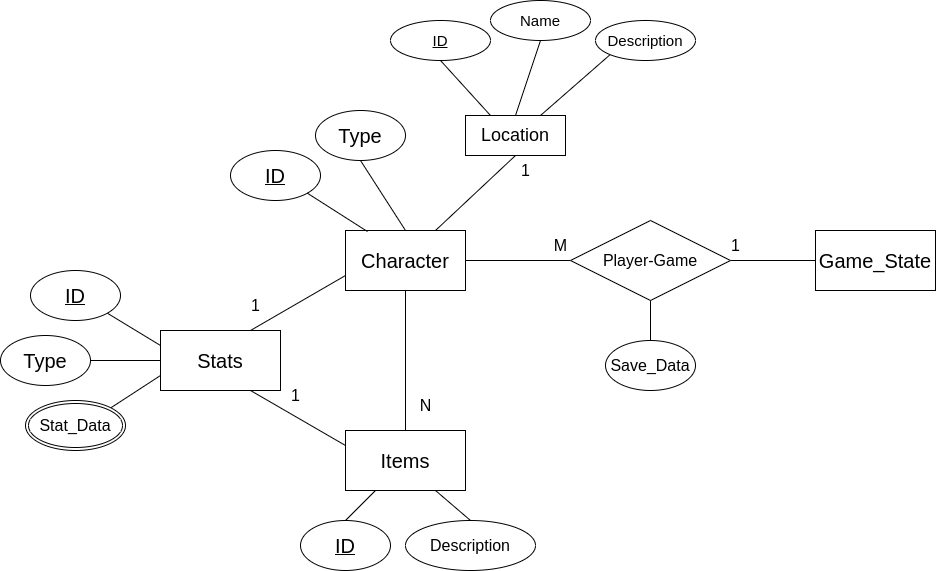

The diagram above was exported from draw.io. Its source (the exported page's mxGraphModel, read from the mxfile embedded in the PNG):
<mxGraphModel dx="2284" dy="1784" grid="1" gridSize="10" guides="1" tooltips="1" connect="1" arrows="1" fold="1" page="1" pageScale="1" pageWidth="850" pageHeight="1100" math="0" shadow="0" extFonts="Permanent Marker^https://fonts.googleapis.com/css?family=Permanent+Marker">
  <root>
    <mxCell id="0" />
    <mxCell id="1" parent="0" />
    <mxCell id="4TaMPJGbc78zUhGjmvhV-52" style="edgeStyle=none;rounded=0;orthogonalLoop=1;jettySize=auto;html=1;exitX=0;exitY=0.75;exitDx=0;exitDy=0;entryX=0.75;entryY=0;entryDx=0;entryDy=0;strokeColor=default;align=center;verticalAlign=middle;fontFamily=Helvetica;fontSize=11;fontColor=default;labelBackgroundColor=default;endArrow=none;endFill=0;" edge="1" parent="1" source="4TaMPJGbc78zUhGjmvhV-1" target="4TaMPJGbc78zUhGjmvhV-25">
      <mxGeometry relative="1" as="geometry" />
    </mxCell>
    <mxCell id="4TaMPJGbc78zUhGjmvhV-1" value="&lt;font style=&quot;font-size: 20px;&quot;&gt;Character&lt;/font&gt;" style="rounded=0;whiteSpace=wrap;html=1;" vertex="1" parent="1">
      <mxGeometry x="235" y="170" width="120" height="60" as="geometry" />
    </mxCell>
    <mxCell id="4TaMPJGbc78zUhGjmvhV-3" value="&lt;font style=&quot;font-size: 20px;&quot;&gt;Items&lt;/font&gt;" style="rounded=0;whiteSpace=wrap;html=1;" vertex="1" parent="1">
      <mxGeometry x="235" y="370" width="120" height="60" as="geometry" />
    </mxCell>
    <mxCell id="4TaMPJGbc78zUhGjmvhV-4" value="&lt;font style=&quot;font-size: 20px;&quot;&gt;Game_State&lt;/font&gt;" style="rounded=0;whiteSpace=wrap;html=1;" vertex="1" parent="1">
      <mxGeometry x="705" y="170" width="120" height="60" as="geometry" />
    </mxCell>
    <mxCell id="4TaMPJGbc78zUhGjmvhV-7" value="&lt;font style=&quot;font-size: 20px;&quot;&gt;ID&lt;/font&gt;" style="ellipse;whiteSpace=wrap;html=1;fontStyle=4" vertex="1" parent="1">
      <mxGeometry x="120" y="90" width="90" height="50" as="geometry" />
    </mxCell>
    <mxCell id="4TaMPJGbc78zUhGjmvhV-8" value="&lt;font style=&quot;font-size: 20px;&quot;&gt;Type&lt;/font&gt;" style="ellipse;whiteSpace=wrap;html=1;" vertex="1" parent="1">
      <mxGeometry x="205" y="50" width="90" height="50" as="geometry" />
    </mxCell>
    <mxCell id="4TaMPJGbc78zUhGjmvhV-10" value="" style="endArrow=none;html=1;rounded=0;exitX=0.75;exitY=0;exitDx=0;exitDy=0;entryX=0.5;entryY=1;entryDx=0;entryDy=0;" edge="1" parent="1" source="4TaMPJGbc78zUhGjmvhV-1" target="4TaMPJGbc78zUhGjmvhV-38">
      <mxGeometry width="50" height="50" relative="1" as="geometry">
        <mxPoint x="265" y="400" as="sourcePoint" />
        <mxPoint x="410" y="120" as="targetPoint" />
      </mxGeometry>
    </mxCell>
    <mxCell id="4TaMPJGbc78zUhGjmvhV-11" value="" style="endArrow=none;html=1;rounded=0;entryX=0.5;entryY=1;entryDx=0;entryDy=0;exitX=0.5;exitY=0;exitDx=0;exitDy=0;" edge="1" parent="1" source="4TaMPJGbc78zUhGjmvhV-1" target="4TaMPJGbc78zUhGjmvhV-8">
      <mxGeometry width="50" height="50" relative="1" as="geometry">
        <mxPoint x="265" y="400" as="sourcePoint" />
        <mxPoint x="315" y="350" as="targetPoint" />
      </mxGeometry>
    </mxCell>
    <mxCell id="4TaMPJGbc78zUhGjmvhV-12" value="" style="endArrow=none;html=1;rounded=0;entryX=1;entryY=1;entryDx=0;entryDy=0;exitX=0.183;exitY=0.017;exitDx=0;exitDy=0;exitPerimeter=0;" edge="1" parent="1" source="4TaMPJGbc78zUhGjmvhV-1" target="4TaMPJGbc78zUhGjmvhV-7">
      <mxGeometry width="50" height="50" relative="1" as="geometry">
        <mxPoint x="265" y="400" as="sourcePoint" />
        <mxPoint x="315" y="350" as="targetPoint" />
      </mxGeometry>
    </mxCell>
    <mxCell id="4TaMPJGbc78zUhGjmvhV-13" value="" style="endArrow=none;html=1;rounded=0;entryX=0.5;entryY=1;entryDx=0;entryDy=0;exitX=0.5;exitY=0;exitDx=0;exitDy=0;" edge="1" parent="1" source="4TaMPJGbc78zUhGjmvhV-3" target="4TaMPJGbc78zUhGjmvhV-1">
      <mxGeometry width="50" height="50" relative="1" as="geometry">
        <mxPoint x="265" y="400" as="sourcePoint" />
        <mxPoint x="315" y="350" as="targetPoint" />
      </mxGeometry>
    </mxCell>
    <mxCell id="4TaMPJGbc78zUhGjmvhV-14" value="&lt;font style=&quot;font-size: 20px;&quot;&gt;ID&lt;/font&gt;" style="ellipse;whiteSpace=wrap;html=1;fontStyle=4" vertex="1" parent="1">
      <mxGeometry x="190" y="460" width="90" height="50" as="geometry" />
    </mxCell>
    <mxCell id="4TaMPJGbc78zUhGjmvhV-16" value="&lt;font style=&quot;font-size: 16px;&quot;&gt;Description&lt;/font&gt;" style="ellipse;whiteSpace=wrap;html=1;" vertex="1" parent="1">
      <mxGeometry x="295" y="460" width="130" height="50" as="geometry" />
    </mxCell>
    <mxCell id="4TaMPJGbc78zUhGjmvhV-17" value="" style="endArrow=none;html=1;rounded=0;entryX=0.5;entryY=0;entryDx=0;entryDy=0;exitX=0.25;exitY=1;exitDx=0;exitDy=0;" edge="1" parent="1" source="4TaMPJGbc78zUhGjmvhV-3" target="4TaMPJGbc78zUhGjmvhV-14">
      <mxGeometry width="50" height="50" relative="1" as="geometry">
        <mxPoint x="270" y="420" as="sourcePoint" />
        <mxPoint x="260" y="420" as="targetPoint" />
      </mxGeometry>
    </mxCell>
    <mxCell id="4TaMPJGbc78zUhGjmvhV-19" value="" style="endArrow=none;html=1;rounded=0;entryX=0.75;entryY=1;entryDx=0;entryDy=0;exitX=0.5;exitY=0;exitDx=0;exitDy=0;" edge="1" parent="1" source="4TaMPJGbc78zUhGjmvhV-16" target="4TaMPJGbc78zUhGjmvhV-3">
      <mxGeometry width="50" height="50" relative="1" as="geometry">
        <mxPoint x="270" y="420" as="sourcePoint" />
        <mxPoint x="320" y="370" as="targetPoint" />
      </mxGeometry>
    </mxCell>
    <mxCell id="4TaMPJGbc78zUhGjmvhV-21" style="rounded=0;orthogonalLoop=1;jettySize=auto;html=1;exitX=0;exitY=0.5;exitDx=0;exitDy=0;endArrow=none;endFill=0;entryX=1;entryY=0.5;entryDx=0;entryDy=0;" edge="1" parent="1" source="4TaMPJGbc78zUhGjmvhV-20" target="4TaMPJGbc78zUhGjmvhV-1">
      <mxGeometry relative="1" as="geometry">
        <mxPoint x="380" y="230" as="targetPoint" />
      </mxGeometry>
    </mxCell>
    <mxCell id="4TaMPJGbc78zUhGjmvhV-22" style="rounded=0;orthogonalLoop=1;jettySize=auto;html=1;exitX=1;exitY=0.5;exitDx=0;exitDy=0;endArrow=none;endFill=0;entryX=0;entryY=0.5;entryDx=0;entryDy=0;" edge="1" parent="1" source="4TaMPJGbc78zUhGjmvhV-20" target="4TaMPJGbc78zUhGjmvhV-4">
      <mxGeometry relative="1" as="geometry">
        <mxPoint x="695" y="215" as="targetPoint" />
      </mxGeometry>
    </mxCell>
    <mxCell id="4TaMPJGbc78zUhGjmvhV-24" style="rounded=0;orthogonalLoop=1;jettySize=auto;html=1;exitX=0.5;exitY=1;exitDx=0;exitDy=0;endArrow=none;endFill=0;" edge="1" parent="1" source="4TaMPJGbc78zUhGjmvhV-20" target="4TaMPJGbc78zUhGjmvhV-23">
      <mxGeometry relative="1" as="geometry" />
    </mxCell>
    <mxCell id="4TaMPJGbc78zUhGjmvhV-20" value="&lt;font style=&quot;font-size: 16px;&quot;&gt;Player-Game&lt;/font&gt;" style="rhombus;whiteSpace=wrap;html=1;perimeterSpacing=0;strokeColor=default;" vertex="1" parent="1">
      <mxGeometry x="460" y="160" width="160" height="80" as="geometry" />
    </mxCell>
    <mxCell id="4TaMPJGbc78zUhGjmvhV-23" value="&lt;font style=&quot;font-size: 16px;&quot;&gt;Save_Data&lt;/font&gt;" style="ellipse;whiteSpace=wrap;html=1;" vertex="1" parent="1">
      <mxGeometry x="495" y="280" width="90" height="50" as="geometry" />
    </mxCell>
    <mxCell id="4TaMPJGbc78zUhGjmvhV-27" style="rounded=0;orthogonalLoop=1;jettySize=auto;html=1;exitX=0.75;exitY=1;exitDx=0;exitDy=0;entryX=0;entryY=0.25;entryDx=0;entryDy=0;endArrow=none;endFill=0;" edge="1" parent="1" source="4TaMPJGbc78zUhGjmvhV-25" target="4TaMPJGbc78zUhGjmvhV-3">
      <mxGeometry relative="1" as="geometry" />
    </mxCell>
    <mxCell id="4TaMPJGbc78zUhGjmvhV-32" style="rounded=0;orthogonalLoop=1;jettySize=auto;html=1;exitX=0;exitY=0.75;exitDx=0;exitDy=0;entryX=1;entryY=0;entryDx=0;entryDy=0;endArrow=none;endFill=0;" edge="1" parent="1" source="4TaMPJGbc78zUhGjmvhV-25" target="4TaMPJGbc78zUhGjmvhV-31">
      <mxGeometry relative="1" as="geometry" />
    </mxCell>
    <mxCell id="4TaMPJGbc78zUhGjmvhV-25" value="&lt;font style=&quot;font-size: 20px;&quot;&gt;Stats&lt;/font&gt;" style="rounded=0;whiteSpace=wrap;html=1;" vertex="1" parent="1">
      <mxGeometry x="50" y="270" width="120" height="60" as="geometry" />
    </mxCell>
    <mxCell id="4TaMPJGbc78zUhGjmvhV-34" style="edgeStyle=none;rounded=0;orthogonalLoop=1;jettySize=auto;html=1;exitX=1;exitY=1;exitDx=0;exitDy=0;entryX=0;entryY=0.25;entryDx=0;entryDy=0;strokeColor=default;align=center;verticalAlign=middle;fontFamily=Helvetica;fontSize=11;fontColor=default;labelBackgroundColor=default;endArrow=none;endFill=0;" edge="1" parent="1" source="4TaMPJGbc78zUhGjmvhV-28" target="4TaMPJGbc78zUhGjmvhV-25">
      <mxGeometry relative="1" as="geometry" />
    </mxCell>
    <mxCell id="4TaMPJGbc78zUhGjmvhV-28" value="&lt;font style=&quot;font-size: 20px;&quot;&gt;ID&lt;/font&gt;" style="ellipse;whiteSpace=wrap;html=1;fontStyle=4" vertex="1" parent="1">
      <mxGeometry x="-80" y="210" width="90" height="50" as="geometry" />
    </mxCell>
    <mxCell id="4TaMPJGbc78zUhGjmvhV-33" style="rounded=0;orthogonalLoop=1;jettySize=auto;html=1;exitX=1;exitY=0.5;exitDx=0;exitDy=0;entryX=0;entryY=0.5;entryDx=0;entryDy=0;endArrow=none;endFill=0;" edge="1" parent="1" source="4TaMPJGbc78zUhGjmvhV-29" target="4TaMPJGbc78zUhGjmvhV-25">
      <mxGeometry relative="1" as="geometry" />
    </mxCell>
    <mxCell id="4TaMPJGbc78zUhGjmvhV-29" value="&lt;font style=&quot;font-size: 20px;&quot;&gt;Type&lt;/font&gt;" style="ellipse;whiteSpace=wrap;html=1;" vertex="1" parent="1">
      <mxGeometry x="-110" y="275" width="90" height="50" as="geometry" />
    </mxCell>
    <mxCell id="4TaMPJGbc78zUhGjmvhV-31" value="&lt;span style=&quot;font-size: 16px;&quot;&gt;Stat_Data&lt;/span&gt;" style="ellipse;shape=doubleEllipse;margin=3;whiteSpace=wrap;html=1;align=center;" vertex="1" parent="1">
      <mxGeometry x="-85" y="340" width="100" height="50" as="geometry" />
    </mxCell>
    <mxCell id="4TaMPJGbc78zUhGjmvhV-42" style="edgeStyle=none;rounded=0;orthogonalLoop=1;jettySize=auto;html=1;exitX=0.25;exitY=0;exitDx=0;exitDy=0;entryX=0.5;entryY=1;entryDx=0;entryDy=0;strokeColor=default;align=center;verticalAlign=middle;fontFamily=Helvetica;fontSize=11;fontColor=default;labelBackgroundColor=default;endArrow=none;endFill=0;" edge="1" parent="1" source="4TaMPJGbc78zUhGjmvhV-38" target="4TaMPJGbc78zUhGjmvhV-40">
      <mxGeometry relative="1" as="geometry" />
    </mxCell>
    <mxCell id="4TaMPJGbc78zUhGjmvhV-43" style="edgeStyle=none;rounded=0;orthogonalLoop=1;jettySize=auto;html=1;exitX=0.5;exitY=0;exitDx=0;exitDy=0;entryX=0.5;entryY=1;entryDx=0;entryDy=0;strokeColor=default;align=center;verticalAlign=middle;fontFamily=Helvetica;fontSize=11;fontColor=default;labelBackgroundColor=default;endArrow=none;endFill=0;" edge="1" parent="1" source="4TaMPJGbc78zUhGjmvhV-38" target="4TaMPJGbc78zUhGjmvhV-41">
      <mxGeometry relative="1" as="geometry" />
    </mxCell>
    <mxCell id="4TaMPJGbc78zUhGjmvhV-45" style="edgeStyle=none;rounded=0;orthogonalLoop=1;jettySize=auto;html=1;exitX=0.75;exitY=0;exitDx=0;exitDy=0;entryX=0;entryY=1;entryDx=0;entryDy=0;strokeColor=default;align=center;verticalAlign=middle;fontFamily=Helvetica;fontSize=11;fontColor=default;labelBackgroundColor=default;endArrow=none;endFill=0;" edge="1" parent="1" source="4TaMPJGbc78zUhGjmvhV-38" target="4TaMPJGbc78zUhGjmvhV-44">
      <mxGeometry relative="1" as="geometry" />
    </mxCell>
    <mxCell id="4TaMPJGbc78zUhGjmvhV-38" value="&lt;font style=&quot;font-size: 18px;&quot;&gt;Location&lt;/font&gt;" style="whiteSpace=wrap;html=1;align=center;fontFamily=Helvetica;fontSize=11;fontColor=default;labelBackgroundColor=default;" vertex="1" parent="1">
      <mxGeometry x="355" y="55" width="100" height="40" as="geometry" />
    </mxCell>
    <mxCell id="4TaMPJGbc78zUhGjmvhV-40" value="&lt;font style=&quot;font-size: 15px;&quot;&gt;ID&lt;/font&gt;" style="ellipse;whiteSpace=wrap;html=1;align=center;fontStyle=4;fontFamily=Helvetica;fontSize=11;fontColor=default;labelBackgroundColor=default;" vertex="1" parent="1">
      <mxGeometry x="280" y="-40" width="100" height="40" as="geometry" />
    </mxCell>
    <mxCell id="4TaMPJGbc78zUhGjmvhV-41" value="&lt;font style=&quot;font-size: 15px;&quot;&gt;Name&lt;/font&gt;" style="ellipse;whiteSpace=wrap;html=1;align=center;fontFamily=Helvetica;fontSize=11;fontColor=default;labelBackgroundColor=default;" vertex="1" parent="1">
      <mxGeometry x="380" y="-60" width="100" height="40" as="geometry" />
    </mxCell>
    <mxCell id="4TaMPJGbc78zUhGjmvhV-44" value="&lt;font style=&quot;font-size: 15px;&quot;&gt;Description&lt;/font&gt;" style="ellipse;whiteSpace=wrap;html=1;align=center;fontFamily=Helvetica;fontSize=11;fontColor=default;labelBackgroundColor=default;" vertex="1" parent="1">
      <mxGeometry x="485" y="-40" width="100" height="40" as="geometry" />
    </mxCell>
    <mxCell id="4TaMPJGbc78zUhGjmvhV-53" value="&lt;font style=&quot;font-size: 16px;&quot;&gt;1&lt;/font&gt;" style="text;html=1;align=center;verticalAlign=middle;resizable=0;points=[];autosize=1;strokeColor=none;fillColor=none;fontFamily=Helvetica;fontSize=11;fontColor=default;labelBackgroundColor=default;" vertex="1" parent="1">
      <mxGeometry x="130" y="230" width="30" height="30" as="geometry" />
    </mxCell>
    <mxCell id="4TaMPJGbc78zUhGjmvhV-54" value="&lt;font style=&quot;font-size: 16px;&quot;&gt;1&lt;/font&gt;" style="text;html=1;align=center;verticalAlign=middle;resizable=0;points=[];autosize=1;strokeColor=none;fillColor=none;fontFamily=Helvetica;fontSize=11;fontColor=default;labelBackgroundColor=default;" vertex="1" parent="1">
      <mxGeometry x="170" y="320" width="30" height="30" as="geometry" />
    </mxCell>
    <mxCell id="4TaMPJGbc78zUhGjmvhV-56" value="&lt;font style=&quot;font-size: 16px;&quot;&gt;N&lt;/font&gt;" style="text;html=1;align=center;verticalAlign=middle;resizable=0;points=[];autosize=1;strokeColor=none;fillColor=none;fontFamily=Helvetica;fontSize=11;fontColor=default;labelBackgroundColor=default;" vertex="1" parent="1">
      <mxGeometry x="295" y="330" width="40" height="30" as="geometry" />
    </mxCell>
    <mxCell id="4TaMPJGbc78zUhGjmvhV-57" value="&lt;font style=&quot;font-size: 16px;&quot;&gt;1&lt;/font&gt;" style="text;html=1;align=center;verticalAlign=middle;resizable=0;points=[];autosize=1;strokeColor=none;fillColor=none;fontFamily=Helvetica;fontSize=11;fontColor=default;labelBackgroundColor=default;" vertex="1" parent="1">
      <mxGeometry x="400" y="95" width="30" height="30" as="geometry" />
    </mxCell>
    <mxCell id="4TaMPJGbc78zUhGjmvhV-58" value="&lt;font style=&quot;font-size: 16px;&quot;&gt;M&lt;/font&gt;" style="text;html=1;align=center;verticalAlign=middle;resizable=0;points=[];autosize=1;strokeColor=none;fillColor=none;fontFamily=Helvetica;fontSize=11;fontColor=default;labelBackgroundColor=default;" vertex="1" parent="1">
      <mxGeometry x="430" y="170" width="40" height="30" as="geometry" />
    </mxCell>
    <mxCell id="4TaMPJGbc78zUhGjmvhV-59" value="&lt;font style=&quot;font-size: 16px;&quot;&gt;1&lt;/font&gt;" style="text;html=1;align=center;verticalAlign=middle;resizable=0;points=[];autosize=1;strokeColor=none;fillColor=none;fontFamily=Helvetica;fontSize=11;fontColor=default;labelBackgroundColor=default;" vertex="1" parent="1">
      <mxGeometry x="610" y="170" width="30" height="30" as="geometry" />
    </mxCell>
  </root>
</mxGraphModel>